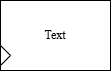

The diagram above was exported from draw.io. Its source (the exported page's mxGraphModel, read from the mxfile embedded in the PNG):
<mxGraphModel dx="868" dy="439" grid="1" gridSize="10" guides="1" tooltips="1" connect="1" arrows="1" fold="1" page="1" pageScale="1" pageWidth="827" pageHeight="1169" math="0" shadow="0">
  <root>
    <mxCell id="0" />
    <mxCell id="1" parent="0" />
    <mxCell id="yYMtO6xxVm6CRhyHaXEj-1" value="" style="rounded=0;whiteSpace=wrap;html=1;fontColor=#727272;labelBorderColor=#585858;" parent="1" vertex="1">
      <mxGeometry x="80" y="150" width="110" height="70" as="geometry" />
    </mxCell>
    <mxCell id="yYMtO6xxVm6CRhyHaXEj-3" value="" style="triangle;whiteSpace=wrap;html=1;" parent="1" vertex="1">
      <mxGeometry x="80" y="195" width="10" height="20" as="geometry" />
    </mxCell>
    <mxCell id="-nN3Qpm_zUkAjJ-ZFwiW-1" value="Text" style="text;strokeColor=none;align=center;fillColor=none;html=1;verticalAlign=middle;whiteSpace=wrap;rounded=0;fontFamily=Latin Modern Roman;" vertex="1" parent="1">
      <mxGeometry x="105" y="170" width="60" height="30" as="geometry" />
    </mxCell>
  </root>
</mxGraphModel>